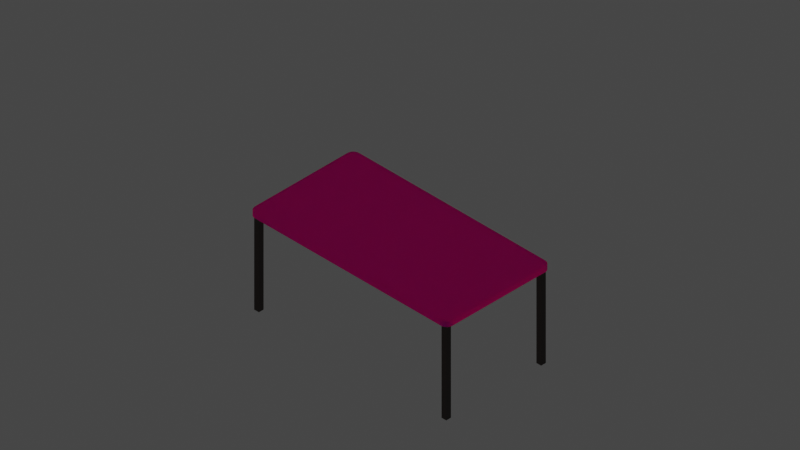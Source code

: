 # Source: table.blend  (saved by Blender 3.3.6; exported with 4.5.12 LTS)
import bpy
from mathutils import Matrix  # noqa: F401  (used for matrix-valued properties, if any)

bpy.ops.wm.read_factory_settings(use_empty=True)
scene = bpy.context.scene
scene.name = 'Scene'

# ---- images (referenced by path relative to the original .blend; pixels are not part of the script)
import os
ASSET_DIR = os.environ.get("B2B_ASSET_DIR", "")  # directory of the original .blend (textures are referenced by path, not embedded)
HERE = os.path.dirname(os.path.abspath(__file__))  # packed textures are extracted next to this script under _unpacked/

def load_image(name, relpath, width, height, colorspace="sRGB"):
    """Load a texture the original file referenced (path relative to the .blend, or extracted next to this script)."""
    p = next((c for c in (os.path.join(HERE, relpath), os.path.join(ASSET_DIR, relpath)) if relpath and os.path.exists(c)), "")
    if p:
        img = bpy.data.images.load(p, check_existing=True)
        img.name = name
    else:  # same state as the original file: an image datablock whose file is absent (Cycles renders it pink)
        img = bpy.data.images.new(name, width, height)
        img.source = "FILE"
        img.filepath = "//" + (relpath or name)
    img.colorspace_settings.name = colorspace
    return img
img_table_rou_png = load_image('table_rou.png', 'table_rou.png', 1024, 1024, 'Non-Color')
img_wood_png = load_image('wood.png', 'wood.png', 1024, 1024, 'sRGB')

# ---- materials (node trees are filled in below, after node groups)
mat_material_008 = bpy.data.materials.new('Material.008')
mat_material_008.preview_render_type = 'FLAT'
mat_material_001 = bpy.data.materials.new('Material.001')
mat_material_001.preview_render_type = 'FLAT'

# ---- material node trees
mat_material_008.use_nodes = True; mat_material_008.node_tree.nodes.clear()
_N = mat_material_008.node_tree.nodes; _L = mat_material_008.node_tree.links
n0 = _N.new('ShaderNodeTexImage'); n0.name = 'Image Texture.001'; n0.location = (-237, -34)
n0.image = img_table_rou_png
n1 = _N.new('ShaderNodeBsdfPrincipled'); n1.name = 'Principled BSDF'; n1.location = (49, 300)
n1.distribution = 'GGX'
n1.subsurface_method = 'RANDOM_WALK_SKIN'
n1.inputs[3].default_value = 1.45
n1.inputs[11].default_value = 0.0
n2 = _N.new('ShaderNodeTexImage'); n2.name = 'Image Texture'; n2.location = (-237, 317)
n2.image = img_wood_png
n3 = _N.new('ShaderNodeOutputMaterial'); n3.name = 'Material Output'; n3.location = (544, 211)
n4 = _N.new('ShaderNodeTexNoise'); n4.name = 'Noise Texture'; n4.location = (325, 68)
n4.noise_dimensions = '2D'
n4.inputs[2].default_value = 33.5
n4.inputs[3].default_value = 15.0
n4.inputs[4].default_value = 1.0
n4.inputs[8].default_value = 13.7
n5 = _N.new('ShaderNodeMix'); n5.name = 'Mix'; n5.location = (-121, 180)
n5.data_type = 'RGBA'
n5.inputs[6].default_value = (1.0, 1.0, 1.0, 1.0)
_L.new(n1.outputs[0], n3.inputs[0])
_L.new(n0.outputs[1], n1.inputs[2])
_L.new(n4.outputs[1], n3.inputs[2])
_L.new(n2.outputs[0], n1.inputs[0])
_L.new(n2.outputs[0], n5.inputs[7])
_L.new(n5.outputs[2], n1.inputs[14])
n3.is_active_output = True
mat_material_001.use_nodes = True; mat_material_001.node_tree.nodes.clear()
_N = mat_material_001.node_tree.nodes; _L = mat_material_001.node_tree.links
n0 = _N.new('ShaderNodeTexImage'); n0.name = 'Image Texture.001'; n0.location = (-237, -34)
n0.image = img_table_rou_png
n1 = _N.new('ShaderNodeBsdfPrincipled'); n1.name = 'Principled BSDF'; n1.location = (49, 300)
n1.distribution = 'GGX'
n1.subsurface_method = 'RANDOM_WALK_SKIN'
n1.inputs[0].default_value = (0.08273, 0.08273, 0.08273, 1.0)
n1.inputs[1].default_value = 1.0
n1.inputs[3].default_value = 1.45
n1.inputs[11].default_value = 0.0
n1.inputs[13].default_value = 1.0
n2 = _N.new('ShaderNodeOutputMaterial'); n2.name = 'Material Output'; n2.location = (544, 211)
n3 = _N.new('ShaderNodeTexNoise'); n3.name = 'Noise Texture'; n3.location = (325, 68)
n3.noise_dimensions = '2D'
n3.inputs[2].default_value = 33.5
n3.inputs[3].default_value = 15.0
n3.inputs[4].default_value = 1.0
n3.inputs[8].default_value = 13.7
_L.new(n1.outputs[0], n2.inputs[0])
n2.is_active_output = True

# ---- world
world_world = bpy.data.worlds.new('World'); scene.world = world_world
world_world.use_nodes = True; world_world.node_tree.nodes.clear()
_N = world_world.node_tree.nodes; _L = world_world.node_tree.links
n0 = _N.new('ShaderNodeOutputWorld'); n0.name = 'World Output'; n0.location = (300, 300)
n1 = _N.new('ShaderNodeBackground'); n1.name = 'Background'; n1.location = (10, 300)
n1.inputs[0].default_value = (0.05088, 0.05088, 0.05088, 1.0)
_L.new(n1.outputs[0], n0.inputs[0])
n0.is_active_output = True
world_world.color = (0.05088, 0.05088, 0.05088)
world_world.use_sun_shadow = False
world_world.sun_shadow_jitter_overblur = 0.0

# ---- cameras
cam_camera_001 = bpy.data.cameras.new('Camera.001')
cam_camera_001.type = 'ORTHO'
cam_camera_001.ortho_scale = 3.8
cam_camera_001.shift_y = 0.09
cam_camera_001.dof.focus_distance = 0.002

# ---- lights
light_sun = bpy.data.lights.new('Sun', 'SUN')
light_sun.color = (0.2279, 0.07244, 0.007708)
light_sun.transmission_factor = 0.0
light_sun.energy = 3.06
light_sun.shadow_soft_size = 0.125
light_sun.cycles.is_caustics_light = True

# ---- meshes
me_cube_001 = bpy.data.meshes.new('Cube.001')
me_cube_001.from_pydata([(0.6612, -0.2998, 0.35), (0.6138, -0.3473, 0.35), (0.646, -0.3321, 0.35), (0.6638, -0.2998, 0.35), (0.6138, -0.3498, 0.35), (0.6631, -0.2998, 0.351), (0.6638, -0.2998, 0.3504), (0.6636, -0.2998, 0.3508), (0.6138, -0.3498, 0.3504), (0.6138, -0.3492, 0.351), (0.6138, -0.3496, 0.3508), (0.6612, -0.2998, 0.3504), (0.6619, -0.2998, 0.351), (0.6614, -0.2998, 0.3508), (0.6138, -0.3479, 0.351), (0.6138, -0.3473, 0.3504), (0.6138, -0.3475, 0.3508), (0.6221, -0.3473, 0.35), (0.6272, -0.347, 0.35), (0.6609, -0.3133, 0.35), (0.6612, -0.3082, 0.35), (0.6317, -0.3464, 0.35), (0.6366, -0.345, 0.35), (0.6407, -0.3434, 0.35), (0.6451, -0.3408, 0.35), (0.6485, -0.3382, 0.35), (0.6521, -0.3346, 0.35), (0.6548, -0.3311, 0.35), (0.6573, -0.3267, 0.35), (0.659, -0.3227, 0.35), (0.6603, -0.3178, 0.35), (0.6223, -0.3498, 0.32), (0.6274, -0.3495, 0.32), (0.6634, -0.3134, 0.32), (0.6638, -0.3084, 0.32), (0.6324, -0.3488, 0.32), (0.6373, -0.3475, 0.32), (0.6419, -0.3456, 0.32), (0.6463, -0.343, 0.32), (0.6503, -0.34, 0.32), (0.6539, -0.3364, 0.32), (0.657, -0.3324, 0.32), (0.6595, -0.328, 0.32), (0.6615, -0.3233, 0.32), (0.6628, -0.3184, 0.32), (0.6373, -0.3475, 0.35), (0.6324, -0.3488, 0.35), (0.6274, -0.3495, 0.35), (0.6223, -0.3498, 0.35), (0.6463, -0.343, 0.35), (0.6419, -0.3456, 0.35), (0.6539, -0.3364, 0.35), (0.6503, -0.34, 0.35), (0.6595, -0.328, 0.35), (0.657, -0.3324, 0.35), (0.6628, -0.3184, 0.35), (0.6615, -0.3233, 0.35), (0.6638, -0.3084, 0.35), (0.6634, -0.3134, 0.35), (0.6324, -0.3488, 0.3504), (0.6373, -0.3475, 0.3504), (0.6371, -0.3469, 0.351), (0.6322, -0.3482, 0.351), (0.6323, -0.3486, 0.3508), (0.6372, -0.3473, 0.3508), (0.6274, -0.3489, 0.351), (0.6223, -0.3492, 0.351), (0.6223, -0.3498, 0.3504), (0.6274, -0.3495, 0.3504), (0.6223, -0.3496, 0.3508), (0.6274, -0.3493, 0.3508), (0.6419, -0.3456, 0.3504), (0.6463, -0.343, 0.3504), (0.646, -0.3425, 0.351), (0.6416, -0.345, 0.351), (0.6418, -0.3454, 0.3508), (0.6463, -0.3429, 0.3508), (0.6503, -0.34, 0.3504), (0.6539, -0.3364, 0.3504), (0.6535, -0.3359, 0.351), (0.6499, -0.3395, 0.351), (0.6502, -0.3398, 0.3508), (0.6538, -0.3363, 0.3508), (0.657, -0.3324, 0.3504), (0.6595, -0.328, 0.3504), (0.659, -0.3277, 0.351), (0.6564, -0.3321, 0.351), (0.6568, -0.3323, 0.3508), (0.6594, -0.3279, 0.3508), (0.6615, -0.3233, 0.3504), (0.6628, -0.3184, 0.3504), (0.6622, -0.3183, 0.351), (0.6608, -0.3232, 0.351), (0.6613, -0.3233, 0.3508), (0.6626, -0.3184, 0.3508), (0.6634, -0.3134, 0.3504), (0.6638, -0.3084, 0.3504), (0.6631, -0.3083, 0.351), (0.6628, -0.3134, 0.351), (0.6632, -0.3134, 0.3508), (0.6636, -0.3083, 0.3508), (0.6319, -0.347, 0.351), (0.6368, -0.3457, 0.351), (0.6366, -0.345, 0.3504), (0.6317, -0.3464, 0.3504), (0.6318, -0.3465, 0.3508), (0.6367, -0.3452, 0.3508), (0.6272, -0.347, 0.3504), (0.6221, -0.3473, 0.3504), (0.6222, -0.3479, 0.351), (0.6273, -0.3476, 0.351), (0.6221, -0.3475, 0.3508), (0.6272, -0.3471, 0.3508), (0.641, -0.3439, 0.351), (0.6454, -0.3414, 0.351), (0.6451, -0.3408, 0.3504), (0.6407, -0.3434, 0.3504), (0.6408, -0.3435, 0.3508), (0.6452, -0.341, 0.3508), (0.649, -0.3386, 0.351), (0.6526, -0.335, 0.351), (0.6521, -0.3346, 0.3504), (0.6485, -0.3382, 0.3504), (0.6487, -0.3383, 0.3508), (0.6523, -0.3347, 0.3508), (0.6553, -0.3314, 0.351), (0.6579, -0.327, 0.351), (0.6573, -0.3267, 0.3504), (0.6548, -0.3311, 0.3504), (0.6549, -0.3312, 0.3508), (0.6575, -0.3268, 0.3508), (0.6596, -0.3229, 0.351), (0.6609, -0.3179, 0.351), (0.6603, -0.3178, 0.3504), (0.659, -0.3227, 0.3504), (0.6592, -0.3227, 0.3508), (0.6605, -0.3178, 0.3508), (0.6615, -0.3133, 0.351), (0.6619, -0.3082, 0.351), (0.6612, -0.3082, 0.3504), (0.6609, -0.3133, 0.3504), (0.6611, -0.3133, 0.3508), (0.6614, -0.3082, 0.3508), (0.6369, -0.3012, 0.3191), (0.6638, -0.2998, 0.32), (0.6138, -0.3498, 0.32), (0.6638, -0.3084, 0.3191), (0.6628, -0.3184, 0.3191), (0.6595, -0.328, 0.3191), (0.6539, -0.3364, 0.3191), (0.6463, -0.343, 0.3191), (0.6373, -0.3475, 0.3191), (0.6274, -0.3495, 0.3191), (0.6138, -0.3489, 0.3191), (0.6629, -0.2999, 0.3191), (0.001812, -0.3498, 0.32), (0.001812, -0.3321, 0.35), (0.001812, -0.3498, 0.35), (0.001812, -0.3238, 0.3191), (0.001812, -0.3473, 0.35), (0.001812, -0.3498, 0.3504), (0.001812, -0.3496, 0.3508), (0.001812, -0.3492, 0.351), (0.001812, -0.3479, 0.351), (0.001812, -0.3475, 0.3508), (0.001812, -0.3473, 0.3504), (0.001812, -0.3489, 0.3191), (0.6638, 0.0001828, 0.35), (0.646, 0.0001828, 0.35), (0.6638, 0.0001828, 0.32), (0.6612, 0.0001828, 0.35), (0.6638, 0.0001828, 0.3504), (0.6636, 0.0001828, 0.3508), (0.6631, 0.0001828, 0.351), (0.6619, 0.0001828, 0.351), (0.6614, 0.0001828, 0.3508), (0.6612, 0.0001828, 0.3504), (0.6378, 0.0001828, 0.3191), (0.6629, 0.0001828, 0.3191), (0.001812, 0.0001828, 0.35), (0.6635, -0.2998, 0.3194), (0.6635, 0.0001828, 0.3194), (0.6137, -0.3495, 0.3194), (0.001812, -0.3495, 0.3194), (0.6138, -0.3495, 0.3191), (0.2014, -0.2313, -0.09776)], [(143, 158)], [(17, 1, 15, 108), (156, 159, 1, 2), (45, 36, 37, 50), (184, 182, 153), (47, 46, 59, 68), (155, 145, 4, 157), (144, 3, 57, 34), (47, 32, 35, 46), (157, 4, 8, 160), (0, 20, 139, 11), (87, 82, 78, 83), (31, 48, 4, 145), (69, 10, 8, 67), (29, 28, 127, 134), (27, 26, 121, 128), (51, 54, 83, 78), (25, 24, 115, 122), (23, 22, 103, 116), (117, 106, 102, 113), (101, 110, 65, 62), (174, 12, 5, 173), (49, 52, 77, 72), (4, 48, 67, 8), (66, 9, 10, 69), (53, 56, 89, 84), (55, 58, 95, 90), (57, 3, 6, 96), (75, 64, 60, 71), (45, 50, 71, 60), (93, 88, 84, 89), (19, 30, 133, 140), (0, 2, 1, 17, 18, 21, 22, 23, 24, 25, 26, 27, 28, 29, 30, 19, 20), (99, 94, 90, 95), (7, 100, 96, 6), (49, 38, 39, 52), (51, 40, 41, 54), (53, 42, 43, 56), (55, 44, 33, 58), (161, 10, 9, 162), (160, 8, 10, 161), (113, 102, 61, 74), (74, 61, 64, 75), (62, 65, 70, 63), (63, 70, 68, 59), (119, 114, 73, 80), (80, 73, 76, 81), (125, 120, 79, 86), (86, 79, 82, 87), (131, 126, 85, 92), (92, 85, 88, 93), (137, 132, 91, 98), (98, 91, 94, 99), (109, 14, 9, 66), (81, 76, 72, 77), (12, 138, 97, 5), (5, 97, 100, 7), (164, 16, 15, 165), (163, 14, 16, 164), (108, 15, 16, 111), (116, 103, 106, 117), (104, 107, 112, 105), (105, 112, 110, 101), (129, 124, 120, 125), (122, 115, 118, 123), (135, 130, 126, 131), (128, 121, 124, 129), (141, 136, 132, 137), (134, 127, 130, 135), (13, 142, 138, 12), (140, 133, 136, 141), (111, 16, 14, 109), (123, 118, 114, 119), (11, 139, 142, 13), (48, 31, 32, 47), (36, 45, 46, 35), (38, 49, 50, 37), (40, 51, 52, 39), (42, 53, 54, 41), (44, 55, 56, 43), (34, 57, 58, 33), (44, 43, 147), (32, 31, 152), (64, 61, 62, 63), (66, 69, 70, 65), (60, 64, 63, 59), (69, 67, 68, 70), (76, 73, 74, 75), (72, 76, 75, 71), (82, 79, 80, 81), (78, 82, 81, 77), (88, 85, 86, 87), (84, 88, 87, 83), (94, 91, 92, 93), (90, 94, 93, 89), (100, 97, 98, 99), (96, 100, 99, 95), (106, 103, 104, 105), (108, 111, 112, 107), (102, 106, 105, 101), (111, 109, 110, 112), (118, 115, 116, 117), (114, 118, 117, 113), (124, 121, 122, 123), (120, 124, 123, 119), (130, 127, 128, 129), (126, 130, 129, 125), (136, 133, 134, 135), (132, 136, 135, 131), (142, 139, 140, 141), (138, 142, 141, 137), (137, 98, 97, 138), (95, 58, 57, 96), (47, 68, 67, 48), (65, 110, 109, 66), (45, 60, 59, 46), (73, 114, 113, 74), (101, 62, 61, 102), (49, 72, 71, 50), (51, 78, 77, 52), (79, 120, 119, 80), (53, 84, 83, 54), (85, 126, 125, 86), (55, 90, 89, 56), (91, 132, 131, 92), (19, 140, 139, 20), (107, 18, 17, 108), (103, 22, 21, 104), (115, 24, 23, 116), (121, 26, 25, 122), (127, 28, 27, 128), (133, 30, 29, 134), (21, 18, 107, 104), (36, 35, 151), (38, 37, 150), (40, 39, 149), (42, 41, 148), (1, 159, 165, 15), (14, 163, 162, 9), (2, 168, 179, 156), (180, 181, 169, 144), (3, 167, 171, 6), (12, 174, 175, 13), (13, 175, 176, 11), (6, 171, 172, 7), (0, 11, 176, 170), (7, 172, 173, 5), (0, 170, 168, 2), (144, 169, 167, 3), (146, 34, 33), (183, 166, 153, 182), (154, 143, 177, 178), (33, 44, 147), (154, 178, 181, 180), (155, 183, 182, 145), (182, 184, 145), (144, 34, 146), (153, 166, 158), (43, 42, 148), (41, 40, 149), (39, 38, 150), (37, 36, 151), (35, 32, 152)])
me_cube_001.polygons.foreach_set('use_smooth', [True] * 162)
_uv = me_cube_001.uv_layers.new(name='UVMap')
_uv.uv.foreach_set('vector', [0.1182, 0.8883, 0.1277, 0.888, 0.1277, 0.8888, 0.1182, 0.889, 0.8183, 0.8158, 0.8188, 0.8687, 0.1277, 0.888, 0.1272, 0.8351, 0.1015, 0.8969, 0.102, 0.9593, 0.09672, 0.9595, 0.09617, 0.8971, 0.1699, 0.4859, 0.1696, 0.4856, 0.1707, 0.4855, 0.1126, 0.8966, 0.1072, 0.8968, 0.1072, 0.896, 0.1126, 0.8958, 0.8194, 0.9393, 0.1283, 0.9586, 0.1278, 0.8962, 0.8189, 0.8769, 0.0607, 0.8369, 0.09431, 0.836, 0.09446, 0.8536, 0.06085, 0.8545, 0.1126, 0.8966, 0.1131, 0.959, 0.1077, 0.9591, 0.1072, 0.8968, 0.8189, 0.8769, 0.1278, 0.8962, 0.1278, 0.8954, 0.8189, 0.8761, 0.09872, 0.8359, 0.09887, 0.8535, 0.09846, 0.8535, 0.09831, 0.8359, 0.09587, 0.9052, 0.09596, 0.915, 0.09542, 0.9151, 0.09533, 0.9052, 0.1188, 0.9588, 0.1183, 0.8964, 0.1278, 0.8962, 0.1283, 0.9586, 0.1183, 0.8947, 0.1277, 0.8944, 0.1278, 0.8954, 0.1183, 0.8957, 0.09915, 0.8847, 0.09924, 0.8945, 0.09883, 0.8945, 0.09874, 0.8847, 0.09933, 0.9051, 0.09942, 0.9149, 0.09901, 0.915, 0.09892, 0.9051, 0.09501, 0.9151, 0.09492, 0.9052, 0.09533, 0.9052, 0.09542, 0.9151, 0.0851, 0.8892, 0.0904, 0.889, 0.09041, 0.8898, 0.0851, 0.8899, 0.0961, 0.8889, 0.1014, 0.8887, 0.1014, 0.8895, 0.0961, 0.8896, 0.09611, 0.8906, 0.1014, 0.8905, 0.1014, 0.8915, 0.09612, 0.8916, 1.03, -0.08044, 1.022, -0.08044, 1.022, -0.08428, 1.03, -0.08428, 0.09164, 0.2022, 0.09723, 0.8359, 0.0958, 0.836, 0.0902, 0.2023, 0.09047, 0.8972, 0.08517, 0.8974, 0.08516, 0.8966, 0.09047, 0.8965, 0.1278, 0.8962, 0.1183, 0.8964, 0.1183, 0.8957, 0.1278, 0.8954, 0.1183, 0.8937, 0.1277, 0.8934, 0.1277, 0.8944, 0.1183, 0.8947, 0.09483, 0.8946, 0.09474, 0.8848, 0.09515, 0.8848, 0.09524, 0.8946, 0.09465, 0.8742, 0.09456, 0.8642, 0.09497, 0.8642, 0.09505, 0.8742, 0.09446, 0.8536, 0.09431, 0.836, 0.09472, 0.836, 0.09487, 0.8536, 0.09615, 0.8953, 0.1015, 0.8952, 0.1015, 0.8962, 0.09616, 0.8963, 0.1015, 0.8969, 0.09617, 0.8971, 0.09616, 0.8963, 0.1015, 0.8962, 0.09569, 0.8848, 0.09578, 0.8946, 0.09524, 0.8946, 0.09515, 0.8848, 0.09897, 0.8641, 0.09906, 0.8741, 0.09865, 0.8741, 0.09856, 0.8641, 0.8184, 0.8159, 0.8184, 0.8159, 0.8184, 0.8159, 0.8184, 0.8159, 0.8184, 0.8159, 0.8184, 0.8159, 0.8184, 0.8159, 0.8184, 0.8159, 0.8184, 0.8159, 0.8184, 0.8159, 0.8184, 0.8159, 0.8184, 0.8159, 0.8184, 0.8159, 0.8184, 0.8159, 0.8184, 0.8159, 0.8184, 0.8159, 0.8184, 0.8159, 0.09551, 0.8642, 0.0956, 0.8742, 0.09505, 0.8742, 0.09497, 0.8642, 0.09526, 0.836, 0.09541, 0.8536, 0.09487, 0.8536, 0.09472, 0.836, 0.09047, 0.8972, 0.09102, 0.9596, 0.08572, 0.9598, 0.08517, 0.8974, 0.09501, 0.9151, 0.0614, 0.916, 0.06131, 0.9062, 0.09492, 0.9052, 0.2364, 0.1696, 0.2363, 0.08989, 0.2437, 0.08984, 0.2438, 0.1695, 0.09465, 0.8742, 0.06104, 0.8752, 0.06095, 0.8652, 0.09456, 0.8642, 0.8189, 0.8751, 0.1277, 0.8944, 0.1277, 0.8934, 0.8189, 0.8741, 0.8189, 0.8761, 0.1278, 0.8954, 0.1277, 0.8944, 0.8189, 0.8751, 0.09612, 0.8916, 0.1014, 0.8915, 0.1014, 0.8941, 0.09614, 0.8943, 0.09614, 0.8943, 0.1014, 0.8941, 0.1015, 0.8952, 0.09615, 0.8953, 0.1071, 0.894, 0.1125, 0.8938, 0.1125, 0.8948, 0.1072, 0.895, 0.1072, 0.895, 0.1125, 0.8948, 0.1126, 0.8958, 0.1072, 0.896, 0.08512, 0.8919, 0.09043, 0.8918, 0.09045, 0.8945, 0.08515, 0.8946, 0.08515, 0.8946, 0.09045, 0.8945, 0.09046, 0.8955, 0.08515, 0.8956, 0.09784, 0.9051, 0.09793, 0.915, 0.0965, 0.915, 0.09641, 0.9052, 0.09641, 0.9052, 0.0965, 0.915, 0.09596, 0.915, 0.09587, 0.9052, 0.09766, 0.8847, 0.09775, 0.8946, 0.09632, 0.8946, 0.09623, 0.8848, 0.09623, 0.8848, 0.09632, 0.8946, 0.09578, 0.8946, 0.09569, 0.8848, 0.09748, 0.8641, 0.09757, 0.8741, 0.09614, 0.8742, 0.09605, 0.8642, 0.09605, 0.8642, 0.09614, 0.8742, 0.0956, 0.8742, 0.09551, 0.8642, 0.1182, 0.891, 0.1277, 0.8908, 0.1277, 0.8934, 0.1183, 0.8937, 0.08515, 0.8956, 0.09046, 0.8955, 0.09047, 0.8965, 0.08516, 0.8966, 0.09723, 0.8359, 0.09738, 0.8535, 0.09595, 0.8536, 0.0958, 0.836, 0.0958, 0.836, 0.09595, 0.8536, 0.09541, 0.8536, 0.09526, 0.836, 0.8188, 0.8705, 0.1277, 0.8898, 0.1277, 0.8888, 0.8188, 0.8695, 0.8188, 0.8715, 0.1277, 0.8908, 0.1277, 0.8898, 0.8188, 0.8705, 0.1182, 0.889, 0.1277, 0.8888, 0.1277, 0.8898, 0.1182, 0.89, 0.0961, 0.8896, 0.1014, 0.8895, 0.1014, 0.8905, 0.09611, 0.8906, 0.1071, 0.8893, 0.1125, 0.8892, 0.1125, 0.8902, 0.1071, 0.8903, 0.1071, 0.8903, 0.1125, 0.8902, 0.1125, 0.8912, 0.1071, 0.8913, 0.09838, 0.9051, 0.09847, 0.915, 0.09793, 0.915, 0.09784, 0.9051, 0.2401, 0.1466, 0.2402, 0.1592, 0.2394, 0.1592, 0.2394, 0.1466, 0.0982, 0.8847, 0.09829, 0.8946, 0.09775, 0.8946, 0.09766, 0.8847, 0.09892, 0.9051, 0.09901, 0.915, 0.09847, 0.915, 0.09838, 0.9051, 0.09802, 0.8641, 0.09811, 0.8741, 0.09757, 0.8741, 0.09748, 0.8641, 0.09874, 0.8847, 0.09883, 0.8945, 0.09829, 0.8946, 0.0982, 0.8847, 0.09777, 0.8359, 0.09792, 0.8535, 0.09738, 0.8535, 0.09723, 0.8359, 0.09856, 0.8641, 0.09865, 0.8741, 0.09811, 0.8741, 0.09802, 0.8641, 0.1182, 0.89, 0.1277, 0.8898, 0.1277, 0.8908, 0.1182, 0.891, 0.08511, 0.8909, 0.09042, 0.8908, 0.09043, 0.8918, 0.08512, 0.8919, 0.09831, 0.8359, 0.09846, 0.8535, 0.09792, 0.8535, 0.09777, 0.8359, 0.1183, 0.8964, 0.1188, 0.9588, 0.1131, 0.959, 0.1126, 0.8966, 0.102, 0.9593, 0.1015, 0.8969, 0.1072, 0.8968, 0.1077, 0.9591, 0.09102, 0.9596, 0.09047, 0.8972, 0.09617, 0.8971, 0.09672, 0.9595, 0.0614, 0.916, 0.09501, 0.9151, 0.0951, 0.9256, 0.06149, 0.9266, 0.06122, 0.8956, 0.09483, 0.8946, 0.09492, 0.9052, 0.06131, 0.9062, 0.06104, 0.8752, 0.09465, 0.8742, 0.09474, 0.8848, 0.06113, 0.8857, 0.06085, 0.8545, 0.09446, 0.8536, 0.09456, 0.8642, 0.06095, 0.8652, 0.1685, 0.5189, 0.1687, 0.5164, 0.169, 0.5189, 0.1692, 0.4937, 0.1692, 0.4911, 0.1697, 0.4937, 0.1015, 0.8952, 0.1014, 0.8941, 0.1071, 0.894, 0.1072, 0.895, 0.1183, 0.8937, 0.1183, 0.8947, 0.1125, 0.8948, 0.1125, 0.8938, 0.1015, 0.8962, 0.1015, 0.8952, 0.1072, 0.895, 0.1072, 0.896, 0.1183, 0.8947, 0.1183, 0.8957, 0.1126, 0.8958, 0.1125, 0.8948, 0.2359, 0.1592, 0.2367, 0.1592, 0.2367, 0.1727, 0.2359, 0.1727, 0.09047, 0.8965, 0.09046, 0.8955, 0.09615, 0.8953, 0.09616, 0.8963, 0.09596, 0.915, 0.0965, 0.915, 0.09659, 0.9256, 0.09605, 0.9256, 0.09542, 0.9151, 0.09596, 0.915, 0.09605, 0.9256, 0.09551, 0.9256, 0.09578, 0.8946, 0.09632, 0.8946, 0.09641, 0.9052, 0.09587, 0.9052, 0.09524, 0.8946, 0.09578, 0.8946, 0.09587, 0.9052, 0.09533, 0.9052, 0.0956, 0.8742, 0.09614, 0.8742, 0.09623, 0.8848, 0.09569, 0.8848, 0.09505, 0.8742, 0.0956, 0.8742, 0.09569, 0.8848, 0.09515, 0.8848, 0.09541, 0.8536, 0.09595, 0.8536, 0.09605, 0.8642, 0.09551, 0.8642, 0.09487, 0.8536, 0.09541, 0.8536, 0.09551, 0.8642, 0.09497, 0.8642, 0.1014, 0.8905, 0.1014, 0.8895, 0.1071, 0.8893, 0.1071, 0.8903, 0.1182, 0.889, 0.1182, 0.89, 0.1125, 0.8902, 0.1125, 0.8892, 0.1014, 0.8915, 0.1014, 0.8905, 0.1071, 0.8903, 0.1071, 0.8913, 0.1182, 0.89, 0.1182, 0.891, 0.1125, 0.8912, 0.1125, 0.8902, 0.09042, 0.8908, 0.09041, 0.8898, 0.0961, 0.8896, 0.09611, 0.8906, 0.09043, 0.8918, 0.09042, 0.8908, 0.09611, 0.8906, 0.09612, 0.8916, 0.09847, 0.915, 0.09901, 0.915, 0.0991, 0.9255, 0.09856, 0.9255, 0.09793, 0.915, 0.09847, 0.915, 0.09856, 0.9255, 0.09802, 0.9256, 0.09829, 0.8946, 0.09883, 0.8945, 0.09892, 0.9051, 0.09838, 0.9051, 0.09775, 0.8946, 0.09829, 0.8946, 0.09838, 0.9051, 0.09784, 0.9051, 0.09811, 0.8741, 0.09865, 0.8741, 0.09874, 0.8847, 0.0982, 0.8847, 0.09757, 0.8741, 0.09811, 0.8741, 0.0982, 0.8847, 0.09766, 0.8847, 0.09792, 0.8535, 0.09846, 0.8535, 0.09856, 0.8641, 0.09802, 0.8641, 0.09738, 0.8535, 0.09792, 0.8535, 0.09802, 0.8641, 0.09748, 0.8641, 0.2593, 0.1763, 0.2593, 0.173, 0.2672, 0.1729, 0.2672, 0.1763, 0.09497, 0.8642, 0.09456, 0.8642, 0.09446, 0.8536, 0.09487, 0.8536, 0.1126, 0.8966, 0.1126, 0.8958, 0.1183, 0.8957, 0.1183, 0.8964, 0.1125, 0.8938, 0.1125, 0.8912, 0.1182, 0.891, 0.1183, 0.8937, 0.1015, 0.8969, 0.1015, 0.8962, 0.1072, 0.896, 0.1072, 0.8968, 0.09045, 0.8945, 0.09043, 0.8918, 0.09612, 0.8916, 0.09614, 0.8943, 0.1071, 0.8913, 0.1071, 0.894, 0.1014, 0.8941, 0.1014, 0.8915, 0.09047, 0.8972, 0.09047, 0.8965, 0.09616, 0.8963, 0.09617, 0.8971, 0.09501, 0.9151, 0.09542, 0.9151, 0.09551, 0.9256, 0.0951, 0.9256, 0.0965, 0.915, 0.09793, 0.915, 0.09802, 0.9256, 0.09659, 0.9256, 0.09483, 0.8946, 0.09524, 0.8946, 0.09533, 0.9052, 0.09492, 0.9052, 0.2364, 0.1731, 0.2365, 0.1765, 0.2285, 0.1765, 0.2285, 0.1731, 0.09465, 0.8742, 0.09505, 0.8742, 0.09515, 0.8848, 0.09474, 0.8848, 0.09614, 0.8742, 0.09757, 0.8741, 0.09766, 0.8847, 0.09623, 0.8848, 0.09897, 0.8641, 0.09856, 0.8641, 0.09846, 0.8535, 0.09887, 0.8535, 0.1125, 0.8892, 0.1125, 0.8884, 0.1182, 0.8883, 0.1182, 0.889, 0.1014, 0.8895, 0.1014, 0.8887, 0.1071, 0.8886, 0.1071, 0.8893, 0.09041, 0.8898, 0.0904, 0.889, 0.0961, 0.8889, 0.0961, 0.8896, 0.09901, 0.915, 0.09942, 0.9149, 0.09951, 0.9255, 0.0991, 0.9255, 0.09883, 0.8945, 0.09924, 0.8945, 0.09933, 0.9051, 0.09892, 0.9051, 0.09865, 0.8741, 0.09906, 0.8741, 0.09915, 0.8847, 0.09874, 0.8847, 0.1071, 0.8886, 0.1125, 0.8884, 0.1125, 0.8892, 0.1071, 0.8893, 0.1692, 0.4988, 0.1693, 0.4962, 0.1697, 0.4988, 0.1692, 0.5039, 0.1692, 0.5013, 0.1696, 0.5039, 0.169, 0.5089, 0.1691, 0.5064, 0.1695, 0.5089, 0.1688, 0.5139, 0.1689, 0.5114, 0.1693, 0.514, 0.1277, 0.888, 0.8188, 0.8687, 0.8188, 0.8695, 0.1277, 0.8888, 0.1277, 0.8908, 0.8188, 0.8715, 0.8189, 0.8741, 0.1277, 0.8934, 0.9999, 9.574e-05, 0.9999, 0.9168, 9.574e-05, 0.9168, 9.59e-05, 9.597e-05, 0.2803, 0.08779, 0.7556, 0.08473, 0.7556, 0.08654, 0.2803, 0.08961, 0.09431, 0.836, 0.08872, 0.2023, 0.08912, 0.2023, 0.09472, 0.836, 0.09723, 0.8359, 0.09164, 0.2022, 0.09218, 0.2022, 0.09777, 0.8359, 0.09777, 0.8359, 0.09218, 0.2022, 0.09272, 0.2022, 0.09831, 0.8359, 0.09472, 0.836, 0.08912, 0.2023, 0.08966, 0.2023, 0.09526, 0.836, 0.09872, 0.8359, 0.09831, 0.8359, 0.09272, 0.2022, 0.09312, 0.2022, 0.09526, 0.836, 0.08966, 0.2023, 0.0902, 0.2023, 0.0958, 0.836, 0.09872, 0.8359, 0.09312, 0.2022, 0.1216, 0.2014, 0.1272, 0.8351, 0.0607, 0.8369, 0.05511, 0.2032, 0.08872, 0.2023, 0.09431, 0.836, 0.1686, 0.5239, 0.1682, 0.5238, 0.1683, 0.5213, 0.8194, 0.9407, 0.8195, 0.9421, 0.1283, 0.9614, 0.1283, 0.96, 0.05917, 0.837, 0.03055, 0.8378, 0.02496, 0.2041, 0.05358, 0.2033, 0.1143, 4.504e-05, 0.1143, 0.02193, 0.112, 0.02193, 0.05917, 0.837, 0.05358, 0.2033, 0.05434, 0.2033, 0.05994, 0.837, 0.8194, 0.9393, 0.8194, 0.9407, 0.1283, 0.96, 0.1283, 0.9586, 0.1696, 0.4856, 0.1699, 0.4859, 0.1689, 0.4856, 0.1679, 0.5284, 0.1682, 0.5238, 0.1686, 0.5239, 0.5531, 0.5411, 0.6709, 0.5378, 0.671, 0.5477, 0.1143, 0.02202, 0.1143, 0.0439, 0.112, 0.0439, 0.1689, 0.5114, 0.169, 0.5089, 0.1695, 0.5089, 0.1691, 0.5064, 0.1692, 0.5039, 0.1696, 0.5039, 0.1692, 0.5013, 0.1692, 0.4988, 0.1697, 0.4988, 0.1693, 0.4962, 0.1692, 0.4937, 0.1697, 0.4937])
me_cube_001.materials.append(mat_material_008)
me_cube_001.update()
me_cube_001.normals_split_custom_set([tuple(v) for v in zip(*[iter([-0.02338, 0.7139, 0.6998, -3.574e-07, 0.7071, 0.7071, 6.325e-06, 0.9808, 0.1952, -0.03193, 0.98, 0.1966, 0.0, 0.0, 1.0, 0.0, 0.7071, 0.7071, -3.574e-07, 0.7071, 0.7071, -1.941e-06, 0.0, 1.0, 0.3214, -0.9469, 7.326e-05, 0.3214, -0.9469, 1.074e-06, 0.4423, -0.8969, 1.723e-06, 0.4423, -0.8968, 8.213e-05, -0.996, -0.002102, -0.08973, -0.4732, -0.6929, -0.544, -0.7421, -0.09642, -0.6633, 0.09801, -0.9952, -9.203e-06, 0.1951, -0.9808, 7.296e-05, 0.1918, -0.9616, 0.1964, 0.09603, -0.976, 0.1956, -4.479e-07, -0.9758, -0.2185, -0.07055, -0.9914, -0.1101, 0.0, -1.0, 0.0, 0.0, -1.0, 0.0, 0.9929, 0.06166, -0.1017, 1.0, 0.0, 0.0, 0.9995, -0.03273, 0.0, 0.9995, -0.03272, 0.0, 0.09801, -0.9952, -9.203e-06, 0.09802, -0.9952, -2.213e-08, 0.1951, -0.9808, 1.375e-06, 0.1951, -0.9808, 7.296e-05, 0.0, -1.0, 0.0, 0.0, -1.0, 0.0, 6.323e-06, -0.9808, 0.1952, 0.0, -0.9808, 0.1951, -0.7071, 0.0, 0.7071, -0.7139, 0.02338, 0.6998, -0.98, 0.03194, 0.1966, -0.9808, -5.519e-06, 0.1952, 0.5922, -0.3958, 0.7019, 0.5356, -0.4696, 0.7019, 0.7368, -0.6468, 0.197, 0.8155, -0.5443, 0.1969, 0.03138, -0.9995, -0.001427, 0.03273, -0.9995, 6.64e-06, 0.0, -1.0, 0.0, -0.07055, -0.9914, -0.1101, 0.02326, -0.7101, 0.7038, 8.754e-06, -0.707, 0.7072, 6.323e-06, -0.9808, 0.1952, 0.03223, -0.9803, 0.1951, -0.683, 0.2318, 0.6926, -0.6469, 0.319, 0.6927, -0.879, 0.4329, 0.1998, -0.9277, 0.3154, 0.1997, -0.5997, 0.4007, 0.6927, -0.5423, 0.4756, 0.6926, -0.737, 0.6457, 0.1998, -0.8144, 0.5448, 0.1998, 0.7518, -0.6594, 0.0001108, 0.8315, -0.5555, 9.32e-05, 0.8155, -0.5443, 0.1969, 0.7368, -0.6468, 0.197, -0.4756, 0.5423, 0.6926, -0.4007, 0.5997, 0.6927, -0.5448, 0.8144, 0.1999, -0.6457, 0.737, 0.1998, -0.319, 0.6469, 0.6927, -0.2318, 0.683, 0.6926, -0.3154, 0.9277, 0.1997, -0.4329, 0.879, 0.1999, -0.308, 0.6247, 0.7176, -0.224, 0.6595, 0.7175, -0.05969, 0.1772, 0.9824, -0.0831, 0.1675, 0.9824, -0.03687, 0.1831, 0.9824, -0.01863, 0.1904, 0.9815, 0.01967, -0.1982, 0.98, 0.03896, -0.1986, 0.9793, -0.1951, 0.0, 0.9808, -0.1952, -2.755e-06, 0.9808, 0.1952, -2.718e-06, 0.9808, 0.1951, 0.0, 0.9808, 0.5555, -0.8315, 0.0001136, 0.6594, -0.7518, 0.0001266, 0.6468, -0.7368, 0.197, 0.5443, -0.8154, 0.1969, 0.0, -1.0, 0.0, 0.03273, -0.9995, 6.64e-06, 0.03223, -0.9803, 0.1951, 6.323e-06, -0.9808, 0.1952, 0.006387, -0.1988, 0.98, 1.924e-06, -0.1951, 0.9808, 8.754e-06, -0.707, 0.7072, 0.02326, -0.7101, 0.7038, 0.8968, -0.4423, 0.0001323, 0.9469, -0.3214, 0.0001604, 0.9286, -0.3147, 0.1969, 0.8791, -0.4341, 0.1969, 0.9808, -0.1952, 0.0001169, 0.9952, -0.09802, -4.275e-06, 0.976, -0.09603, 0.1957, 0.9616, -0.1918, 0.1965, 0.9995, -0.03273, 0.0, 1.0, 0.0, 0.0, 0.9807, -5.419e-06, 0.1953, 0.9802, -0.03223, 0.1951, 0.3149, -0.6389, 0.7019, 0.2291, -0.6745, 0.7018, 0.3147, -0.9286, 0.1968, 0.4341, -0.8791, 0.1969, 0.3214, -0.9469, 7.326e-05, 0.4423, -0.8968, 8.213e-05, 0.4341, -0.8791, 0.1969, 0.3147, -0.9286, 0.1968, 0.6745, -0.2291, 0.7018, 0.6389, -0.3149, 0.7019, 0.8791, -0.4341, 0.1969, 0.9286, -0.3147, 0.1969, -0.7109, 0.07002, 0.6998, -0.7074, 0.1407, 0.6926, -0.9612, 0.1906, 0.1993, -0.9756, 0.09619, 0.1972, -0.7071, 0.0, 0.7071, -1.941e-06, 0.0, 1.0, -3.574e-07, 0.7071, 0.7071, -0.02338, 0.7139, 0.6998, -0.07002, 0.7109, 0.6998, -0.1407, 0.7074, 0.6926, -0.2318, 0.683, 0.6926, -0.319, 0.6469, 0.6927, -0.4007, 0.5997, 0.6927, -0.4756, 0.5423, 0.6926, -0.5423, 0.4756, 0.6926, -0.5997, 0.4007, 0.6927, -0.6469, 0.319, 0.6927, -0.683, 0.2318, 0.6926, -0.7074, 0.1407, 0.6926, -0.7109, 0.07002, 0.6998, -0.7139, 0.02338, 0.6998, 0.7067, -0.06967, 0.704, 0.6988, -0.1389, 0.7017, 0.9616, -0.1918, 0.1965, 0.976, -0.09603, 0.1957, 0.707, -8.638e-06, 0.7072, 0.71, -0.02326, 0.7038, 0.9802, -0.03223, 0.1951, 0.9807, -5.419e-06, 0.1953, 0.5555, -0.8315, 0.0001136, 0.5556, -0.8315, 7.347e-07, 0.6593, -0.7519, 1.032e-06, 0.6594, -0.7518, 0.0001266, 0.7518, -0.6594, 0.0001108, 0.7518, -0.6593, 6.605e-07, 0.8315, -0.5556, 1.205e-06, 0.8315, -0.5555, 9.32e-05, 0.8968, -0.4423, 0.0001323, 0.8969, -0.4423, 9.454e-08, 0.9469, -0.3215, -6.075e-07, 0.9469, -0.3214, 0.0001604, 0.9808, -0.1952, 0.0001169, 0.9808, -0.1951, -2.454e-07, 0.9952, -0.09804, -5.62e-07, 0.9952, -0.09802, -4.275e-06, 0.0, -0.7071, 0.7071, 8.754e-06, -0.707, 0.7072, 1.924e-06, -0.1951, 0.9808, 0.0, -0.1951, 0.9808, 0.0, -0.9808, 0.1951, 6.323e-06, -0.9808, 0.1952, 8.754e-06, -0.707, 0.7072, 0.0, -0.7071, 0.7071, -0.0831, 0.1675, 0.9824, -0.05969, 0.1772, 0.9824, 0.06566, -0.1917, 0.9793, 0.08911, -0.182, 0.9793, 0.08911, -0.182, 0.9793, 0.06566, -0.1917, 0.9793, 0.2291, -0.6745, 0.7018, 0.3149, -0.6389, 0.7019, 0.03896, -0.1986, 0.9793, 0.01967, -0.1982, 0.98, 0.06968, -0.7068, 0.704, 0.1389, -0.6988, 0.7017, 0.1389, -0.6988, 0.7017, 0.06968, -0.7068, 0.704, 0.09603, -0.976, 0.1956, 0.1918, -0.9616, 0.1964, -0.1236, 0.1403, 0.9824, -0.1035, 0.1557, 0.9824, 0.113, -0.1682, 0.9793, 0.1332, -0.1527, 0.9793, 0.1332, -0.1527, 0.9793, 0.113, -0.1682, 0.9793, 0.3958, -0.5922, 0.7019, 0.4696, -0.5356, 0.7019, -0.1557, 0.1035, 0.9824, -0.1403, 0.1236, 0.9824, 0.1527, -0.1332, 0.9792, 0.1682, -0.113, 0.9793, 0.1682, -0.113, 0.9793, 0.1527, -0.1332, 0.9792, 0.5356, -0.4696, 0.7019, 0.5922, -0.3958, 0.7019, -0.1772, 0.05968, 0.9824, -0.1675, 0.08309, 0.9824, 0.182, -0.08911, 0.9793, 0.1916, -0.06565, 0.9793, 0.1916, -0.06565, 0.9793, 0.182, -0.08911, 0.9793, 0.6389, -0.3149, 0.7019, 0.6745, -0.2291, 0.7018, -0.1904, 0.01863, 0.9815, -0.1831, 0.03687, 0.9824, 0.1986, -0.03896, 0.9793, 0.1982, -0.01967, 0.98, 0.1982, -0.01967, 0.98, 0.1986, -0.03896, 0.9793, 0.6988, -0.1389, 0.7017, 0.7067, -0.06967, 0.704, -0.006363, 0.191, 0.9816, 1.836e-06, 0.1951, 0.9808, 1.924e-06, -0.1951, 0.9808, 0.006387, -0.1988, 0.98, 0.4696, -0.5356, 0.7019, 0.3958, -0.5922, 0.7019, 0.5443, -0.8154, 0.1969, 0.6468, -0.7368, 0.197, -0.1952, -2.755e-06, 0.9808, -0.191, 0.006363, 0.9816, 0.1988, -0.006387, 0.98, 0.1952, -2.718e-06, 0.9808, 0.1952, -2.718e-06, 0.9808, 0.1988, -0.006387, 0.98, 0.71, -0.02326, 0.7038, 0.707, -8.638e-06, 0.7072, 0.0, 0.7071, 0.7071, 8.663e-06, 0.7071, 0.7072, 6.325e-06, 0.9808, 0.1952, 0.0, 0.9808, 0.1951, 0.0, 0.1951, 0.9808, 1.836e-06, 0.1951, 0.9808, 8.663e-06, 0.7071, 0.7072, 0.0, 0.7071, 0.7071, -0.03193, 0.98, 0.1966, 6.325e-06, 0.9808, 0.1952, 8.663e-06, 0.7071, 0.7072, -0.02295, 0.7021, 0.7117, -0.4329, 0.879, 0.1999, -0.3154, 0.9277, 0.1997, -0.224, 0.6595, 0.7175, -0.308, 0.6247, 0.7176, -0.1907, 0.9612, 0.1993, -0.09618, 0.9756, 0.1972, -0.0688, 0.6989, 0.7119, -0.1358, 0.6833, 0.7174, -0.1358, 0.6833, 0.7174, -0.0688, 0.6989, 0.7119, -0.01863, 0.1904, 0.9815, -0.03687, 0.1831, 0.9824, -0.5791, 0.3871, 0.7175, -0.5237, 0.4592, 0.7175, -0.1403, 0.1236, 0.9824, -0.1557, 0.1035, 0.9824, -0.6457, 0.737, 0.1998, -0.5448, 0.8144, 0.1999, -0.387, 0.5791, 0.7175, -0.4592, 0.5237, 0.7175, -0.6596, 0.224, 0.7175, -0.6248, 0.308, 0.7175, -0.1675, 0.08309, 0.9824, -0.1772, 0.05968, 0.9824, -0.8144, 0.5448, 0.1998, -0.737, 0.6457, 0.1998, -0.5237, 0.4592, 0.7175, -0.5791, 0.3871, 0.7175, -0.6989, 0.0688, 0.7119, -0.6834, 0.1358, 0.7173, -0.1831, 0.03687, 0.9824, -0.1904, 0.01863, 0.9815, -0.9277, 0.3154, 0.1997, -0.879, 0.4329, 0.1998, -0.6248, 0.308, 0.7175, -0.6596, 0.224, 0.7175, -0.7071, -8.783e-06, 0.7071, -0.7021, 0.02295, 0.7117, -0.191, 0.006363, 0.9816, -0.1952, -2.755e-06, 0.9808, -0.9756, 0.09619, 0.1972, -0.9612, 0.1906, 0.1993, -0.6834, 0.1358, 0.7173, -0.6989, 0.0688, 0.7119, -0.02295, 0.7021, 0.7117, 8.663e-06, 0.7071, 0.7072, 1.836e-06, 0.1951, 0.9808, -0.006363, 0.191, 0.9816, -0.4592, 0.5237, 0.7175, -0.387, 0.5791, 0.7175, -0.1035, 0.1557, 0.9824, -0.1236, 0.1403, 0.9824, -0.9808, -5.519e-06, 0.1952, -0.98, 0.03194, 0.1966, -0.7021, 0.02295, 0.7117, -0.7071, -8.783e-06, 0.7071, 0.03273, -0.9995, 6.64e-06, 0.03138, -0.9995, -0.001427, 0.09802, -0.9952, -2.213e-08, 0.09801, -0.9952, -9.203e-06, 0.3214, -0.9469, 1.074e-06, 0.3214, -0.9469, 7.326e-05, 0.1951, -0.9808, 7.296e-05, 0.1951, -0.9808, 1.375e-06, 0.5556, -0.8315, 7.347e-07, 0.5555, -0.8315, 0.0001136, 0.4423, -0.8968, 8.213e-05, 0.4423, -0.8969, 1.723e-06, 0.7518, -0.6593, 6.605e-07, 0.7518, -0.6594, 0.0001108, 0.6594, -0.7518, 0.0001266, 0.6593, -0.7519, 1.032e-06, 0.8969, -0.4423, 9.454e-08, 0.8968, -0.4423, 0.0001323, 0.8315, -0.5555, 9.32e-05, 0.8315, -0.5556, 1.205e-06, 0.9808, -0.1951, -2.454e-07, 0.9808, -0.1952, 0.0001169, 0.9469, -0.3214, 0.0001604, 0.9469, -0.3215, -6.075e-07, 0.9995, -0.03272, 0.0, 0.9995, -0.03273, 0.0, 0.9952, -0.09802, -4.275e-06, 0.9952, -0.09804, -5.62e-07, 0.9808, -0.1951, -2.454e-07, 0.9469, -0.3215, -6.075e-07, 0.9796, -0.2008, -0.008863, 0.09802, -0.9952, -2.213e-08, 0.03138, -0.9995, -0.001427, 0.1099, -0.9939, -3.071e-07, 0.2291, -0.6745, 0.7018, 0.06566, -0.1917, 0.9793, 0.03896, -0.1986, 0.9793, 0.1389, -0.6988, 0.7017, 0.006387, -0.1988, 0.98, 0.02326, -0.7101, 0.7038, 0.06968, -0.7068, 0.704, 0.01967, -0.1982, 0.98, 0.3147, -0.9286, 0.1968, 0.2291, -0.6745, 0.7018, 0.1389, -0.6988, 0.7017, 0.1918, -0.9616, 0.1964, 0.02326, -0.7101, 0.7038, 0.03223, -0.9803, 0.1951, 0.09603, -0.976, 0.1956, 0.06968, -0.7068, 0.704, 0.3958, -0.5922, 0.7019, 0.113, -0.1682, 0.9793, 0.08911, -0.182, 0.9793, 0.3149, -0.6389, 0.7019, 0.5443, -0.8154, 0.1969, 0.3958, -0.5922, 0.7019, 0.3149, -0.6389, 0.7019, 0.4341, -0.8791, 0.1969, 0.5356, -0.4696, 0.7019, 0.1527, -0.1332, 0.9792, 0.1332, -0.1527, 0.9793, 0.4696, -0.5356, 0.7019, 0.7368, -0.6468, 0.197, 0.5356, -0.4696, 0.7019, 0.4696, -0.5356, 0.7019, 0.6468, -0.7368, 0.197, 0.6389, -0.3149, 0.7019, 0.182, -0.08911, 0.9793, 0.1682, -0.113, 0.9793, 0.5922, -0.3958, 0.7019, 0.8791, -0.4341, 0.1969, 0.6389, -0.3149, 0.7019, 0.5922, -0.3958, 0.7019, 0.8155, -0.5443, 0.1969, 0.6988, -0.1389, 0.7017, 0.1986, -0.03896, 0.9793, 0.1916, -0.06565, 0.9793, 0.6745, -0.2291, 0.7018, 0.9616, -0.1918, 0.1965, 0.6988, -0.1389, 0.7017, 0.6745, -0.2291, 0.7018, 0.9286, -0.3147, 0.1969, 0.71, -0.02326, 0.7038, 0.1988, -0.006387, 0.98, 0.1982, -0.01967, 0.98, 0.7067, -0.06967, 0.704, 0.9802, -0.03223, 0.1951, 0.71, -0.02326, 0.7038, 0.7067, -0.06967, 0.704, 0.976, -0.09603, 0.1957, -0.224, 0.6595, 0.7175, -0.3154, 0.9277, 0.1997, -0.1907, 0.9612, 0.1993, -0.1358, 0.6833, 0.7174, -0.03193, 0.98, 0.1966, -0.02295, 0.7021, 0.7117, -0.0688, 0.6989, 0.7119, -0.09618, 0.9756, 0.1972, -0.05969, 0.1772, 0.9824, -0.224, 0.6595, 0.7175, -0.1358, 0.6833, 0.7174, -0.03687, 0.1831, 0.9824, -0.02295, 0.7021, 0.7117, -0.006363, 0.191, 0.9816, -0.01863, 0.1904, 0.9815, -0.0688, 0.6989, 0.7119, -0.387, 0.5791, 0.7175, -0.5448, 0.8144, 0.1999, -0.4329, 0.879, 0.1999, -0.308, 0.6247, 0.7176, -0.1035, 0.1557, 0.9824, -0.387, 0.5791, 0.7175, -0.308, 0.6247, 0.7176, -0.0831, 0.1675, 0.9824, -0.5237, 0.4592, 0.7175, -0.737, 0.6457, 0.1998, -0.6457, 0.737, 0.1998, -0.4592, 0.5237, 0.7175, -0.1403, 0.1236, 0.9824, -0.5237, 0.4592, 0.7175, -0.4592, 0.5237, 0.7175, -0.1236, 0.1403, 0.9824, -0.6248, 0.308, 0.7175, -0.879, 0.4329, 0.1998, -0.8144, 0.5448, 0.1998, -0.5791, 0.3871, 0.7175, -0.1675, 0.08309, 0.9824, -0.6248, 0.308, 0.7175, -0.5791, 0.3871, 0.7175, -0.1557, 0.1035, 0.9824, -0.6834, 0.1358, 0.7173, -0.9612, 0.1906, 0.1993, -0.9277, 0.3154, 0.1997, -0.6596, 0.224, 0.7175, -0.1831, 0.03687, 0.9824, -0.6834, 0.1358, 0.7173, -0.6596, 0.224, 0.7175, -0.1772, 0.05968, 0.9824, -0.7021, 0.02295, 0.7117, -0.98, 0.03194, 0.1966, -0.9756, 0.09619, 0.1972, -0.6989, 0.0688, 0.7119, -0.191, 0.006363, 0.9816, -0.7021, 0.02295, 0.7117, -0.6989, 0.0688, 0.7119, -0.1904, 0.01863, 0.9815, -0.1904, 0.01863, 0.9815, 0.1982, -0.01967, 0.98, 0.1988, -0.006387, 0.98, -0.191, 0.006363, 0.9816, 0.976, -0.09603, 0.1957, 0.9952, -0.09802, -4.275e-06, 0.9995, -0.03273, 0.0, 0.9802, -0.03223, 0.1951, 0.09801, -0.9952, -9.203e-06, 0.09603, -0.976, 0.1956, 0.03223, -0.9803, 0.1951, 0.03273, -0.9995, 6.64e-06, 0.01967, -0.1982, 0.98, -0.01863, 0.1904, 0.9815, -0.006363, 0.191, 0.9816, 0.006387, -0.1988, 0.98, 0.3214, -0.9469, 7.326e-05, 0.3147, -0.9286, 0.1968, 0.1918, -0.9616, 0.1964, 0.1951, -0.9808, 7.296e-05, 0.113, -0.1682, 0.9793, -0.1035, 0.1557, 0.9824, -0.0831, 0.1675, 0.9824, 0.08911, -0.182, 0.9793, -0.03687, 0.1831, 0.9824, 0.03896, -0.1986, 0.9793, 0.06566, -0.1917, 0.9793, -0.05969, 0.1772, 0.9824, 0.5555, -0.8315, 0.0001136, 0.5443, -0.8154, 0.1969, 0.4341, -0.8791, 0.1969, 0.4423, -0.8968, 8.213e-05, 0.7518, -0.6594, 0.0001108, 0.7368, -0.6468, 0.197, 0.6468, -0.7368, 0.197, 0.6594, -0.7518, 0.0001266, 0.1527, -0.1332, 0.9792, -0.1403, 0.1236, 0.9824, -0.1236, 0.1403, 0.9824, 0.1332, -0.1527, 0.9793, 0.8968, -0.4423, 0.0001323, 0.8791, -0.4341, 0.1969, 0.8155, -0.5443, 0.1969, 0.8315, -0.5555, 9.32e-05, 0.182, -0.08911, 0.9793, -0.1675, 0.08309, 0.9824, -0.1557, 0.1035, 0.9824, 0.1682, -0.113, 0.9793, 0.9808, -0.1952, 0.0001169, 0.9616, -0.1918, 0.1965, 0.9286, -0.3147, 0.1969, 0.9469, -0.3214, 0.0001604, 0.1986, -0.03896, 0.9793, -0.1831, 0.03687, 0.9824, -0.1772, 0.05968, 0.9824, 0.1916, -0.06565, 0.9793, -0.7109, 0.07002, 0.6998, -0.9756, 0.09619, 0.1972, -0.98, 0.03194, 0.1966, -0.7139, 0.02338, 0.6998, -0.09618, 0.9756, 0.1972, -0.07002, 0.7109, 0.6998, -0.02338, 0.7139, 0.6998, -0.03193, 0.98, 0.1966, -0.3154, 0.9277, 0.1997, -0.2318, 0.683, 0.6926, -0.1407, 0.7074, 0.6926, -0.1907, 0.9612, 0.1993, -0.5448, 0.8144, 0.1999, -0.4007, 0.5997, 0.6927, -0.319, 0.6469, 0.6927, -0.4329, 0.879, 0.1999, -0.737, 0.6457, 0.1998, -0.5423, 0.4756, 0.6926, -0.4756, 0.5423, 0.6926, -0.6457, 0.737, 0.1998, -0.879, 0.4329, 0.1998, -0.6469, 0.319, 0.6927, -0.5997, 0.4007, 0.6927, -0.8144, 0.5448, 0.1998, -0.9612, 0.1906, 0.1993, -0.7074, 0.1407, 0.6926, -0.683, 0.2318, 0.6926, -0.9277, 0.3154, 0.1997, -0.1407, 0.7074, 0.6926, -0.07002, 0.7109, 0.6998, -0.09618, 0.9756, 0.1972, -0.1907, 0.9612, 0.1993, 0.3214, -0.9469, 1.074e-06, 0.1951, -0.9808, 1.375e-06, 0.3214, -0.9469, 0.0, 0.5556, -0.8315, 7.347e-07, 0.4423, -0.8969, 1.723e-06, 0.5557, -0.8314, -0.008863, 0.7518, -0.6593, 6.605e-07, 0.6593, -0.7519, 1.032e-06, 0.7519, -0.6592, -0.008863, 0.8969, -0.4423, 9.454e-08, 0.8315, -0.5556, 1.205e-06, 0.8969, -0.4421, -0.008863, -3.574e-07, 0.7071, 0.7071, 0.0, 0.7071, 0.7071, 0.0, 0.9808, 0.1951, 6.325e-06, 0.9808, 0.1952, 1.836e-06, 0.1951, 0.9808, 0.0, 0.1951, 0.9808, 0.0, -0.1951, 0.9808, 1.924e-06, -0.1951, 0.9808, -1.941e-06, 0.0, 1.0, -7.746e-07, 0.0, 1.0, 0.0, 0.0, 1.0, 0.0, 0.0, 1.0, 0.6513, 0.6241, -0.4316, 0.7152, 3.786e-06, -0.6989, 0.9758, 9.502e-07, -0.2185, 0.9929, 0.06166, -0.1017, 1.0, 0.0, 0.0, 1.0, 0.0, 0.0, 0.9808, 0.0, 0.1952, 0.9807, -5.419e-06, 0.1953, -0.1952, -2.755e-06, 0.9808, -0.1951, 0.0, 0.9808, -0.7072, 0.0, 0.7071, -0.7071, -8.783e-06, 0.7071, -0.7071, -8.783e-06, 0.7071, -0.7072, 0.0, 0.7071, -0.9808, 0.0, 0.195, -0.9808, -5.519e-06, 0.1952, 0.9807, -5.419e-06, 0.1953, 0.9808, 0.0, 0.1952, 0.7071, 0.0, 0.7071, 0.707, -8.638e-06, 0.7072, -0.7071, 0.0, 0.7071, -0.9808, -5.519e-06, 0.1952, -0.9808, 0.0, 0.195, -0.7071, 0.0, 0.7071, 0.707, -8.638e-06, 0.7072, 0.7071, 0.0, 0.7071, 0.1951, 0.0, 0.9808, 0.1952, -2.718e-06, 0.9808, -0.7071, 0.0, 0.7071, -0.7071, 0.0, 0.7071, -7.746e-07, 0.0, 1.0, -1.941e-06, 0.0, 1.0, 0.9929, 0.06166, -0.1017, 0.9758, 9.502e-07, -0.2185, 1.0, 0.0, 0.0, 1.0, 0.0, 0.0, 0.9993, -0.03802, -0.006588, 0.9995, -0.03272, 0.0, 0.9952, -0.09804, -5.62e-07, -1.838e-06, -0.7152, -0.6989, -1.335e-06, -0.2297, -0.9733, -0.7421, -0.09642, -0.6633, -0.4732, -0.6929, -0.544, 0.04367, 0.7747, -0.6308, -0.1003, 0.2444, -0.9645, -9.706e-07, 0.0, -1.0, 0.2297, 2.723e-06, -0.9733, 0.9952, -0.09804, -5.62e-07, 0.9808, -0.1951, -2.454e-07, 0.9796, -0.2008, -0.008863, 0.04367, 0.7747, -0.6308, 0.2297, 2.723e-06, -0.9733, 0.7152, 3.786e-06, -0.6989, 0.6513, 0.6241, -0.4316, -4.479e-07, -0.9758, -0.2185, -1.838e-06, -0.7152, -0.6989, -0.4732, -0.6929, -0.544, -0.07055, -0.9914, -0.1101, -0.4732, -0.6929, -0.544, -0.996, -0.002102, -0.08973, -0.07055, -0.9914, -0.1101, 0.9929, 0.06166, -0.1017, 0.9995, -0.03272, 0.0, 0.9993, -0.03802, -0.006588, -0.7421, -0.09642, -0.6633, -1.335e-06, -0.2297, -0.9733, -0.0005178, 0.0002507, -1.0, 0.9469, -0.3215, -6.075e-07, 0.8969, -0.4423, 9.454e-08, 0.8969, -0.4421, -0.008863, 0.8315, -0.5556, 1.205e-06, 0.7518, -0.6593, 6.605e-07, 0.7519, -0.6592, -0.008863, 0.6593, -0.7519, 1.032e-06, 0.5556, -0.8315, 7.347e-07, 0.5557, -0.8314, -0.008863, 0.4423, -0.8969, 1.723e-06, 0.3214, -0.9469, 1.074e-06, 0.3214, -0.9469, 0.0, 0.1951, -0.9808, 1.375e-06, 0.09802, -0.9952, -2.213e-08, 0.1099, -0.9939, -3.071e-07])] * 3)])
me_cube_006 = bpy.data.meshes.new('Cube.006')
me_cube_006.from_pydata([(0.6135, -0.3345, -0.2288), (0.6135, -0.3345, 0.3207), (0.6135, -0.3029, -0.2288), (0.6135, -0.3029, 0.3208), (0.6451, -0.3345, -0.2288), (0.6451, -0.3345, 0.3207), (0.6451, -0.3029, -0.2288), (0.6451, -0.3029, 0.3208)], [], [(0, 1, 3, 2), (2, 3, 7, 6), (6, 7, 5, 4), (4, 5, 1, 0), (2, 6, 4, 0), (7, 3, 1, 5)])
_uv = me_cube_006.uv_layers.new(name='UVMap')
_uv.uv.foreach_set('vector', [0.375, 0.0, 0.625, 0.0, 0.625, 0.25, 0.375, 0.25, 0.375, 0.25, 0.625, 0.25, 0.625, 0.5, 0.375, 0.5, 0.375, 0.5, 0.625, 0.5, 0.625, 0.75, 0.375, 0.75, 0.375, 0.75, 0.625, 0.75, 0.625, 1.0, 0.375, 1.0, 0.125, 0.5, 0.375, 0.5, 0.375, 0.75, 0.125, 0.75, 0.625, 0.5, 0.875, 0.5, 0.875, 0.75, 0.625, 0.75])
me_cube_006.materials.append(mat_material_001)
me_cube_006.update()
me_cube_006.normals_split_custom_set([tuple(v) for v in zip(*[iter([-1.0, -1.715e-06, 0.0, -1.0, -1.715e-06, 0.0, -1.0, -1.715e-06, 0.0, -1.0, -1.715e-06, 0.0, 0.0, 1.0, 2.144e-07, 0.0, 1.0, 2.144e-07, 0.0, 1.0, 2.144e-07, 0.0, 1.0, 2.144e-07, 1.0, 1.715e-06, 0.0, 1.0, 1.715e-06, 0.0, 1.0, 1.715e-06, 0.0, 1.0, 1.715e-06, 0.0, 0.0, -1.0, -2.144e-07, 0.0, -1.0, -2.144e-07, 0.0, -1.0, -2.144e-07, 0.0, -1.0, -2.144e-07, 0.0, -9.427e-07, -1.0, 0.0, -9.427e-07, -1.0, 0.0, -9.427e-07, -1.0, 0.0, -9.427e-07, -1.0, 0.0, -1.508e-05, 1.0, 0.0, -1.508e-05, 1.0, 0.0, -1.508e-05, 1.0, 0.0, -1.508e-05, 1.0])] * 3)])

# ---- curves / text
cu_surfsphere = bpy.data.curves.new('SurfSphere', 'CURVE')
cu_surfsphere.dimensions = '3D'
_sp = cu_surfsphere.splines.new('NURBS'); _sp.points.add(39)
_sp.points.foreach_set('co', [0.0, 0.0, -1.0, 1.0, -1.0, 0.0, -1.0, 0.7071, -1.0, 0.0, 0.0, 1.0, -1.0, 0.0, 1.0, 0.7071, 0.0, 0.0, 1.0, 1.0, 0.0, 0.0, -1.0, 0.7071, -1.0, -1.0, -1.0, 0.5, -1.0, -1.0, 0.0, 0.7071, -1.0, -1.0, 1.0, 0.5, 0.0, 0.0, 1.0, 0.7071, 0.0, 0.0, -1.0, 1.0, 0.0, -1.0, -1.0, 0.7071, 0.0, -1.0, 0.0, 1.0, 0.0, -1.0, 1.0, 0.7071, 0.0, 0.0, 1.0, 1.0, 0.0, 0.0, -1.0, 0.7071, 1.0, -1.0, -1.0, 0.5, 1.0, -1.0, 0.0, 0.7071, 1.0, -1.0, 1.0, 0.5, 0.0, 0.0, 1.0, 0.7071, 0.0, 0.0, -1.0, 1.0, 1.0, 0.0, -1.0, 0.7071, 1.0, 0.0, 0.0, 1.0, 1.0, 0.0, 1.0, 0.7071, 0.0, 0.0, 1.0, 1.0, 0.0, 0.0, -1.0, 0.7071, 1.0, 1.0, -1.0, 0.5, 1.0, 1.0, 0.0, 0.7071, 1.0, 1.0, 1.0, 0.5, 0.0, 0.0, 1.0, 0.7071, 0.0, 0.0, -1.0, 1.0, 0.0, 1.0, -1.0, 0.7071, 0.0, 1.0, 0.0, 1.0, 0.0, 1.0, 1.0, 0.7071, 0.0, 0.0, 1.0, 1.0, 0.0, 0.0, -1.0, 0.7071, -1.0, 1.0, -1.0, 0.5, -1.0, 1.0, 0.0, 0.7071, -1.0, 1.0, 1.0, 0.5, 0.0, 0.0, 1.0, 0.7071])
_sp.points.foreach_set('radius', [0.0, 0.0, 0.0, 0.0, 0.0, 0.0, 0.0, 0.0, 0.0, 0.0, 0.0, 0.0, 0.0, 0.0, 0.0, 0.0, 0.0, 0.0, 0.0, 0.0, 0.0, 0.0, 0.0, 0.0, 0.0, 0.0, 0.0, 0.0, 0.0, 0.0, 0.0, 0.0, 0.0, 0.0, 0.0, 0.0, 0.0, 0.0, 0.0, 0.0])
_sp.order_u = 3
_sp.order_v = 3
_sp.resolution_u = 4
_sp.resolution_v = 4
_sp.use_cyclic_v = True
_sp.use_endpoint_u = True
_sp.use_endpoint_v = True
_sp.use_bezier_u = True
_sp.use_bezier_v = True
cu_surfsphere.resolution_u = 4
cu_surfsphere.resolution_v = 4
cu_surfsphere.fill_mode = 'FULL'

# ---- objects
ob_surface = bpy.data.objects.new('surface', me_cube_001)
ob_camera = bpy.data.objects.new('Camera', cam_camera_001)
ob_sun = bpy.data.objects.new('Sun', light_sun)
ob_legs = bpy.data.objects.new('legs', me_cube_006)
ob_empty = bpy.data.objects.new('Empty', None)
ob_surfsphere = bpy.data.objects.new('SurfSphere', cu_surfsphere)

# ---- transforms, parenting, visibility, modifiers, constraints
ob_surface.parent = ob_empty
ob_surface.location = (0.0, 0.0, 0.0)
ob_surface.rotation_euler = (-1.629e-07, 0.0, 0.0)
ob_surface.color = (0.8, 0.8, 0.8, 1.0)
_m = ob_surface.modifiers.new('Mirror', 'MIRROR')
_m.use_axis = (True, True, False)
_m.merge_threshold = 0.005
ob_camera.location = (10.0, -10.0, 10.0)
ob_camera.rotation_euler = (0.9553, 0.0, 0.7854)
ob_camera.scale = (1.0, 1.0, 1.0)
ob_camera.color = (0.8, 0.8, 0.8, 1.0)
ob_sun.location = (2.635, -4.246, 2.783)
ob_sun.rotation_euler = (1.012, 0.5134, 0.3057)
ob_legs.parent = ob_empty
ob_legs.location = (0.0, 0.0, 0.0)
ob_legs.rotation_euler = (-1.629e-07, 0.0, 0.0)
ob_legs.color = (0.8, 0.8, 0.8, 1.0)
_m = ob_legs.modifiers.new('Mirror', 'MIRROR')
_m.use_axis = (True, True, False)
_m.merge_threshold = 0.005
ob_empty.location = (0.0, 0.0, 0.0)
ob_empty.hide_render = True
ob_surfsphere.location = (0.0, 0.0, 0.0)
ob_surfsphere.scale = (0.002507, 0.002507, 0.0025)
ob_surfsphere.empty_image_offset = (0.0, 0.0)
ob_surfsphere.hide_render = True

# ---- collection membership
scene.collection.objects.link(ob_surface)
scene.collection.objects.link(ob_camera)
scene.collection.objects.link(ob_sun)
scene.collection.objects.link(ob_legs)
scene.collection.objects.link(ob_empty)
scene.collection.objects.link(ob_surfsphere)

# ---- scene / render settings (as saved in the file)
scene.camera = ob_camera
scene.frame_start = 1; scene.frame_end = 250; scene.frame_set(1)
scene.render.engine = 'CYCLES'
scene.render.film_transparent = True
scene.cycles.sampling_pattern = 'TABULATED_SOBOL'
scene.cycles.use_light_tree = False
scene.cycles.use_auto_tile = False
scene.view_settings.view_transform = 'Filmic'
bpy.context.view_layer.update()
